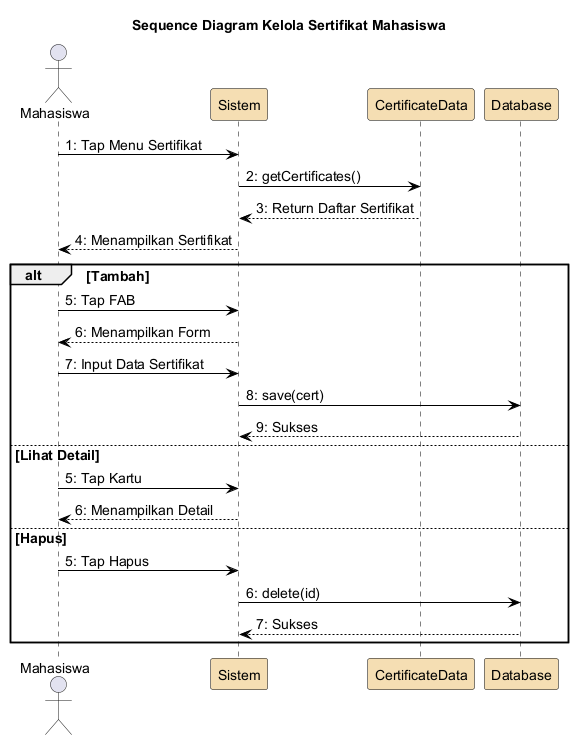

The diagram above was rendered by PlantUML. Its source (embedded in the PNG):
@startuml
skinparam backgroundColor White
skinparam ParticipantBorderColor Black
skinparam SequenceLifeLineBorderColor Black
skinparam ArrowColor Black
skinparam defaultFontSize 14
skinparam ParticipantBackgroundColor #F5DEB3

title Sequence Diagram Kelola Sertifikat Mahasiswa

actor Mahasiswa
participant "Sistem" as sistem
participant "CertificateData" as cert
participant "Database" as db

Mahasiswa -> sistem : 1: Tap Menu Sertifikat
sistem -> cert : 2: getCertificates()
cert --> sistem : 3: Return Daftar Sertifikat
sistem --> Mahasiswa : 4: Menampilkan Sertifikat
alt Tambah
  Mahasiswa -> sistem : 5: Tap FAB
  sistem --> Mahasiswa : 6: Menampilkan Form
  Mahasiswa -> sistem : 7: Input Data Sertifikat
  sistem -> db : 8: save(cert)
  db --> sistem : 9: Sukses
else Lihat Detail
  Mahasiswa -> sistem : 5: Tap Kartu
  sistem --> Mahasiswa : 6: Menampilkan Detail
else Hapus
  Mahasiswa -> sistem : 5: Tap Hapus
  sistem -> db : 6: delete(id)
  db --> sistem : 7: Sukses
end

@enduml